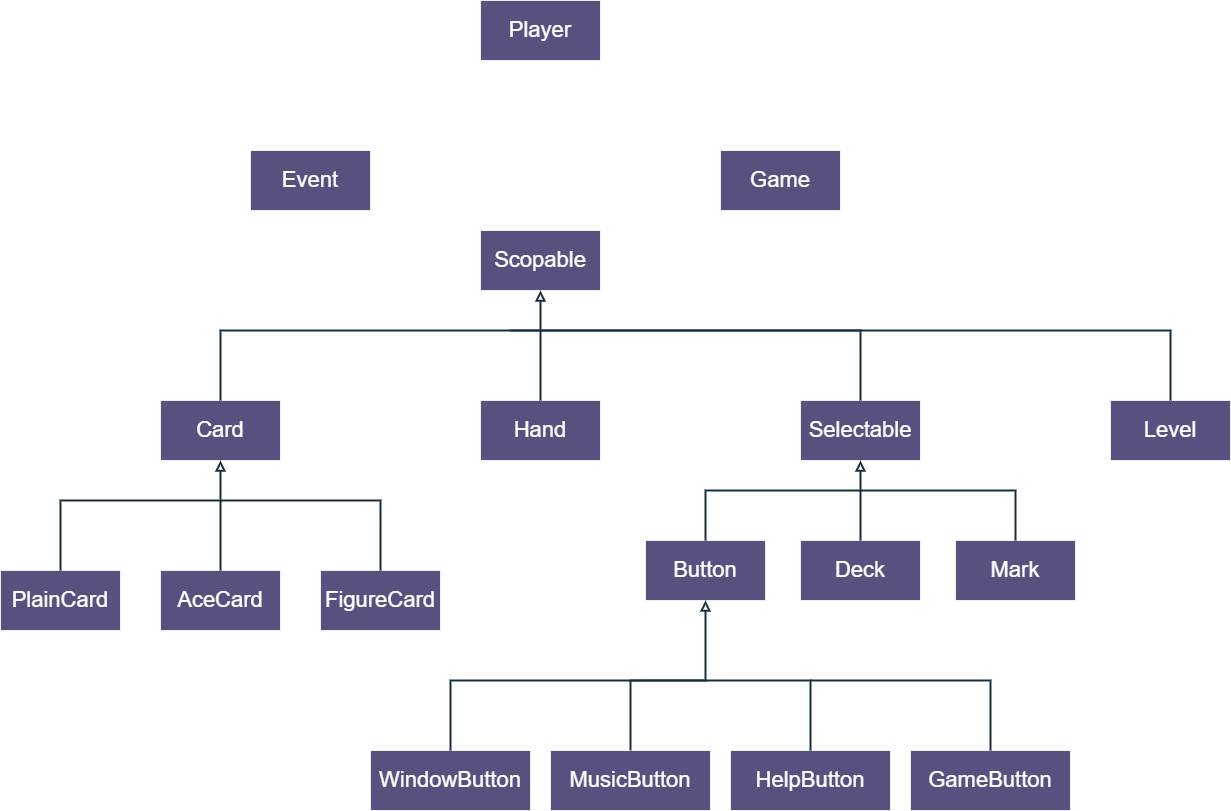

The diagram above was exported from draw.io. Its source (the exported page's mxGraphModel, read from the mxfile embedded in the PNG):
<mxGraphModel dx="3240" dy="2343" grid="1" gridSize="10" guides="1" tooltips="1" connect="1" arrows="1" fold="1" page="1" pageScale="1" pageWidth="850" pageHeight="1100" math="0" shadow="0" extFonts="Permanent Marker^https://fonts.googleapis.com/css?family=Permanent+Marker">
  <root>
    <mxCell id="0" />
    <mxCell id="1" parent="0" />
    <mxCell id="ir84Ag9Xy4MHV9rT4PBD-2" value="&lt;font style=&quot;font-size: 22px;&quot;&gt;Level&lt;/font&gt;" style="rounded=0;whiteSpace=wrap;html=1;labelBackgroundColor=none;fillColor=#56517E;strokeColor=#EEEEEE;fontColor=#FFFFFF;" vertex="1" parent="1">
      <mxGeometry x="880" y="160" width="120" height="60" as="geometry" />
    </mxCell>
    <mxCell id="ir84Ag9Xy4MHV9rT4PBD-3" value="&lt;font style=&quot;font-size: 22px;&quot;&gt;Selectable&lt;/font&gt;" style="rounded=0;whiteSpace=wrap;html=1;labelBackgroundColor=none;fillColor=#56517E;strokeColor=#EEEEEE;fontColor=#FFFFFF;" vertex="1" parent="1">
      <mxGeometry x="570" y="160" width="120" height="60" as="geometry" />
    </mxCell>
    <mxCell id="ir84Ag9Xy4MHV9rT4PBD-4" value="&lt;font style=&quot;font-size: 22px;&quot;&gt;Hand&lt;/font&gt;" style="rounded=0;whiteSpace=wrap;html=1;labelBackgroundColor=none;fillColor=#56517E;strokeColor=#EEEEEE;fontColor=#FFFFFF;" vertex="1" parent="1">
      <mxGeometry x="250" y="160" width="120" height="60" as="geometry" />
    </mxCell>
    <mxCell id="ir84Ag9Xy4MHV9rT4PBD-5" value="&lt;font style=&quot;font-size: 22px;&quot;&gt;Scopable&lt;/font&gt;" style="rounded=0;whiteSpace=wrap;html=1;labelBackgroundColor=none;fillColor=#56517E;strokeColor=#EEEEEE;fontColor=#FFFFFF;" vertex="1" parent="1">
      <mxGeometry x="250" y="-10" width="120" height="60" as="geometry" />
    </mxCell>
    <mxCell id="ir84Ag9Xy4MHV9rT4PBD-6" value="&lt;font style=&quot;font-size: 22px;&quot;&gt;PlainCard&lt;/font&gt;" style="rounded=0;whiteSpace=wrap;html=1;labelBackgroundColor=none;fillColor=#56517E;strokeColor=#EEEEEE;fontColor=#FFFFFF;" vertex="1" parent="1">
      <mxGeometry x="-230" y="330" width="120" height="60" as="geometry" />
    </mxCell>
    <mxCell id="ir84Ag9Xy4MHV9rT4PBD-7" value="&lt;span style=&quot;font-size: 22px;&quot;&gt;AceCard&lt;/span&gt;" style="rounded=0;whiteSpace=wrap;html=1;labelBackgroundColor=none;fillColor=#56517E;strokeColor=#EEEEEE;fontColor=#FFFFFF;" vertex="1" parent="1">
      <mxGeometry x="-70" y="330" width="120" height="60" as="geometry" />
    </mxCell>
    <mxCell id="ir84Ag9Xy4MHV9rT4PBD-8" value="&lt;font style=&quot;font-size: 22px;&quot;&gt;FigureCard&lt;/font&gt;" style="rounded=0;whiteSpace=wrap;html=1;labelBackgroundColor=none;fillColor=#56517E;strokeColor=#EEEEEE;fontColor=#FFFFFF;" vertex="1" parent="1">
      <mxGeometry x="90" y="330" width="120" height="60" as="geometry" />
    </mxCell>
    <mxCell id="ir84Ag9Xy4MHV9rT4PBD-9" value="&lt;font style=&quot;font-size: 22px;&quot;&gt;Card&lt;/font&gt;" style="rounded=0;whiteSpace=wrap;html=1;labelBackgroundColor=none;fillColor=#56517E;strokeColor=#EEEEEE;fontColor=#FFFFFF;" vertex="1" parent="1">
      <mxGeometry x="-70" y="160" width="120" height="60" as="geometry" />
    </mxCell>
    <mxCell id="ir84Ag9Xy4MHV9rT4PBD-10" value="&lt;font style=&quot;font-size: 22px;&quot;&gt;Game&lt;/font&gt;" style="rounded=0;whiteSpace=wrap;html=1;labelBackgroundColor=none;fillColor=#56517E;strokeColor=#EEEEEE;fontColor=#FFFFFF;" vertex="1" parent="1">
      <mxGeometry x="490" y="-90" width="120" height="60" as="geometry" />
    </mxCell>
    <mxCell id="ir84Ag9Xy4MHV9rT4PBD-11" value="&lt;font style=&quot;font-size: 22px;&quot;&gt;WindowButton&lt;/font&gt;" style="rounded=0;whiteSpace=wrap;html=1;labelBackgroundColor=none;fillColor=#56517E;strokeColor=#EEEEEE;fontColor=#FFFFFF;" vertex="1" parent="1">
      <mxGeometry x="140" y="510" width="160" height="60" as="geometry" />
    </mxCell>
    <mxCell id="ir84Ag9Xy4MHV9rT4PBD-12" value="&lt;font style=&quot;font-size: 22px;&quot;&gt;Mark&lt;/font&gt;" style="rounded=0;whiteSpace=wrap;html=1;labelBackgroundColor=none;fillColor=#56517E;strokeColor=#EEEEEE;fontColor=#FFFFFF;" vertex="1" parent="1">
      <mxGeometry x="725" y="300" width="120" height="60" as="geometry" />
    </mxCell>
    <mxCell id="ir84Ag9Xy4MHV9rT4PBD-13" value="&lt;font style=&quot;font-size: 22px;&quot;&gt;Deck&lt;/font&gt;" style="rounded=0;whiteSpace=wrap;html=1;labelBackgroundColor=none;fillColor=#56517E;strokeColor=#EEEEEE;fontColor=#FFFFFF;" vertex="1" parent="1">
      <mxGeometry x="570" y="300" width="120" height="60" as="geometry" />
    </mxCell>
    <mxCell id="ir84Ag9Xy4MHV9rT4PBD-14" value="&lt;font style=&quot;font-size: 22px;&quot;&gt;Button&lt;/font&gt;" style="rounded=0;whiteSpace=wrap;html=1;labelBackgroundColor=none;fillColor=#56517E;strokeColor=#EEEEEE;fontColor=#FFFFFF;" vertex="1" parent="1">
      <mxGeometry x="415" y="300" width="120" height="60" as="geometry" />
    </mxCell>
    <mxCell id="ir84Ag9Xy4MHV9rT4PBD-15" value="&lt;font style=&quot;font-size: 22px;&quot;&gt;MusicButton&lt;/font&gt;" style="rounded=0;whiteSpace=wrap;html=1;labelBackgroundColor=none;fillColor=#56517E;strokeColor=#EEEEEE;fontColor=#FFFFFF;" vertex="1" parent="1">
      <mxGeometry x="320" y="510" width="160" height="60" as="geometry" />
    </mxCell>
    <mxCell id="ir84Ag9Xy4MHV9rT4PBD-16" value="&lt;font style=&quot;font-size: 22px;&quot;&gt;HelpButton&lt;/font&gt;" style="rounded=0;whiteSpace=wrap;html=1;labelBackgroundColor=none;fillColor=#56517E;strokeColor=#EEEEEE;fontColor=#FFFFFF;" vertex="1" parent="1">
      <mxGeometry x="500" y="510" width="160" height="60" as="geometry" />
    </mxCell>
    <mxCell id="ir84Ag9Xy4MHV9rT4PBD-17" value="&lt;font style=&quot;font-size: 22px;&quot;&gt;GameButton&lt;/font&gt;" style="rounded=0;whiteSpace=wrap;html=1;labelBackgroundColor=none;fillColor=#56517E;strokeColor=#EEEEEE;fontColor=#FFFFFF;" vertex="1" parent="1">
      <mxGeometry x="680" y="510" width="160" height="60" as="geometry" />
    </mxCell>
    <mxCell id="ir84Ag9Xy4MHV9rT4PBD-18" value="&lt;font style=&quot;font-size: 22px;&quot;&gt;Player&lt;/font&gt;" style="rounded=0;whiteSpace=wrap;html=1;labelBackgroundColor=none;fillColor=#56517E;strokeColor=#EEEEEE;fontColor=#FFFFFF;" vertex="1" parent="1">
      <mxGeometry x="250" y="-240" width="120" height="60" as="geometry" />
    </mxCell>
    <mxCell id="ir84Ag9Xy4MHV9rT4PBD-19" value="&lt;font style=&quot;font-size: 22px;&quot;&gt;Event&lt;/font&gt;" style="rounded=0;whiteSpace=wrap;html=1;labelBackgroundColor=none;fillColor=#56517E;strokeColor=#EEEEEE;fontColor=#FFFFFF;" vertex="1" parent="1">
      <mxGeometry x="20" y="-90" width="120" height="60" as="geometry" />
    </mxCell>
    <mxCell id="ir84Ag9Xy4MHV9rT4PBD-21" value="" style="endArrow=block;html=1;rounded=0;entryX=0.5;entryY=1;entryDx=0;entryDy=0;exitX=0.5;exitY=0;exitDx=0;exitDy=0;endFill=0;strokeWidth=2;labelBackgroundColor=none;strokeColor=#182E3E;fontColor=default;" edge="1" parent="1" source="ir84Ag9Xy4MHV9rT4PBD-9" target="ir84Ag9Xy4MHV9rT4PBD-5">
      <mxGeometry width="50" height="50" relative="1" as="geometry">
        <mxPoint x="590" y="300" as="sourcePoint" />
        <mxPoint x="640" y="250" as="targetPoint" />
        <Array as="points">
          <mxPoint x="-10" y="90" />
          <mxPoint x="310" y="90" />
        </Array>
      </mxGeometry>
    </mxCell>
    <mxCell id="ir84Ag9Xy4MHV9rT4PBD-22" value="" style="endArrow=none;html=1;rounded=0;entryX=0.5;entryY=0;entryDx=0;entryDy=0;strokeWidth=2;labelBackgroundColor=none;strokeColor=#182E3E;fontColor=default;" edge="1" parent="1" target="ir84Ag9Xy4MHV9rT4PBD-4">
      <mxGeometry width="50" height="50" relative="1" as="geometry">
        <mxPoint x="310" y="90" as="sourcePoint" />
        <mxPoint x="450" y="170" as="targetPoint" />
      </mxGeometry>
    </mxCell>
    <mxCell id="ir84Ag9Xy4MHV9rT4PBD-23" value="" style="endArrow=none;html=1;rounded=0;entryX=0.5;entryY=0;entryDx=0;entryDy=0;strokeWidth=2;labelBackgroundColor=none;strokeColor=#182E3E;fontColor=default;" edge="1" parent="1" target="ir84Ag9Xy4MHV9rT4PBD-2">
      <mxGeometry width="50" height="50" relative="1" as="geometry">
        <mxPoint x="310" y="90" as="sourcePoint" />
        <mxPoint x="320" y="170" as="targetPoint" />
        <Array as="points">
          <mxPoint x="940" y="90" />
        </Array>
      </mxGeometry>
    </mxCell>
    <mxCell id="ir84Ag9Xy4MHV9rT4PBD-24" value="" style="endArrow=block;html=1;rounded=0;entryX=0.5;entryY=1;entryDx=0;entryDy=0;exitX=0.5;exitY=0;exitDx=0;exitDy=0;endFill=0;strokeWidth=2;labelBackgroundColor=none;strokeColor=#182E3E;fontColor=default;" edge="1" parent="1" source="ir84Ag9Xy4MHV9rT4PBD-6" target="ir84Ag9Xy4MHV9rT4PBD-9">
      <mxGeometry width="50" height="50" relative="1" as="geometry">
        <mxPoint x="-380" y="330" as="sourcePoint" />
        <mxPoint x="-20" y="220" as="targetPoint" />
        <Array as="points">
          <mxPoint x="-170" y="260" />
          <mxPoint x="-10" y="260" />
        </Array>
      </mxGeometry>
    </mxCell>
    <mxCell id="ir84Ag9Xy4MHV9rT4PBD-25" value="" style="endArrow=none;html=1;rounded=0;entryX=0.5;entryY=0;entryDx=0;entryDy=0;strokeWidth=2;labelBackgroundColor=none;strokeColor=#182E3E;fontColor=default;" edge="1" parent="1" target="ir84Ag9Xy4MHV9rT4PBD-7">
      <mxGeometry width="50" height="50" relative="1" as="geometry">
        <mxPoint x="-10" y="260" as="sourcePoint" />
        <mxPoint x="640" y="170" as="targetPoint" />
        <Array as="points">
          <mxPoint x="-10" y="300" />
        </Array>
      </mxGeometry>
    </mxCell>
    <mxCell id="ir84Ag9Xy4MHV9rT4PBD-26" value="" style="endArrow=none;html=1;rounded=0;entryX=0.5;entryY=0;entryDx=0;entryDy=0;strokeWidth=2;labelBackgroundColor=none;strokeColor=#182E3E;fontColor=default;" edge="1" parent="1" target="ir84Ag9Xy4MHV9rT4PBD-8">
      <mxGeometry width="50" height="50" relative="1" as="geometry">
        <mxPoint x="-10" y="260" as="sourcePoint" />
        <mxPoint y="340" as="targetPoint" />
        <Array as="points">
          <mxPoint x="150" y="260" />
        </Array>
      </mxGeometry>
    </mxCell>
    <mxCell id="ir84Ag9Xy4MHV9rT4PBD-27" value="" style="endArrow=block;html=1;rounded=0;entryX=0.5;entryY=1;entryDx=0;entryDy=0;exitX=0.5;exitY=0;exitDx=0;exitDy=0;endFill=0;strokeWidth=2;labelBackgroundColor=none;strokeColor=#182E3E;fontColor=default;" edge="1" parent="1" source="ir84Ag9Xy4MHV9rT4PBD-11" target="ir84Ag9Xy4MHV9rT4PBD-14">
      <mxGeometry width="50" height="50" relative="1" as="geometry">
        <mxPoint x="130" y="510" as="sourcePoint" />
        <mxPoint x="450" y="400" as="targetPoint" />
        <Array as="points">
          <mxPoint x="220" y="440" />
          <mxPoint x="475" y="440" />
        </Array>
      </mxGeometry>
    </mxCell>
    <mxCell id="ir84Ag9Xy4MHV9rT4PBD-28" value="" style="endArrow=none;html=1;rounded=0;entryX=0.5;entryY=0;entryDx=0;entryDy=0;strokeWidth=2;labelBackgroundColor=none;strokeColor=#182E3E;fontColor=default;" edge="1" parent="1" target="ir84Ag9Xy4MHV9rT4PBD-15">
      <mxGeometry width="50" height="50" relative="1" as="geometry">
        <mxPoint x="470" y="440" as="sourcePoint" />
        <mxPoint x="950" y="170" as="targetPoint" />
        <Array as="points">
          <mxPoint x="400" y="440" />
        </Array>
      </mxGeometry>
    </mxCell>
    <mxCell id="ir84Ag9Xy4MHV9rT4PBD-29" value="" style="endArrow=none;html=1;rounded=0;entryX=0.5;entryY=0;entryDx=0;entryDy=0;strokeWidth=2;labelBackgroundColor=none;strokeColor=#182E3E;fontColor=default;" edge="1" parent="1" target="ir84Ag9Xy4MHV9rT4PBD-16">
      <mxGeometry width="50" height="50" relative="1" as="geometry">
        <mxPoint x="470" y="440" as="sourcePoint" />
        <mxPoint x="580" y="510" as="targetPoint" />
        <Array as="points">
          <mxPoint x="580" y="440" />
        </Array>
      </mxGeometry>
    </mxCell>
    <mxCell id="ir84Ag9Xy4MHV9rT4PBD-30" value="" style="endArrow=none;html=1;rounded=0;entryX=0.5;entryY=0;entryDx=0;entryDy=0;strokeWidth=2;labelBackgroundColor=none;strokeColor=#182E3E;fontColor=default;" edge="1" parent="1" target="ir84Ag9Xy4MHV9rT4PBD-17">
      <mxGeometry width="50" height="50" relative="1" as="geometry">
        <mxPoint x="580" y="440" as="sourcePoint" />
        <mxPoint x="770" y="510" as="targetPoint" />
        <Array as="points">
          <mxPoint x="760" y="440" />
        </Array>
      </mxGeometry>
    </mxCell>
    <mxCell id="ir84Ag9Xy4MHV9rT4PBD-31" value="" style="endArrow=none;html=1;rounded=0;entryX=0.5;entryY=0;entryDx=0;entryDy=0;strokeWidth=2;labelBackgroundColor=none;strokeColor=#182E3E;fontColor=default;" edge="1" parent="1" target="ir84Ag9Xy4MHV9rT4PBD-3">
      <mxGeometry width="50" height="50" relative="1" as="geometry">
        <mxPoint x="280" y="90" as="sourcePoint" />
        <mxPoint x="910" y="160" as="targetPoint" />
        <Array as="points">
          <mxPoint x="630" y="90" />
        </Array>
      </mxGeometry>
    </mxCell>
    <mxCell id="ir84Ag9Xy4MHV9rT4PBD-32" value="" style="endArrow=block;html=1;rounded=0;entryX=0.5;entryY=1;entryDx=0;entryDy=0;exitX=0.5;exitY=0;exitDx=0;exitDy=0;endFill=0;strokeWidth=2;labelBackgroundColor=none;strokeColor=#182E3E;fontColor=default;" edge="1" parent="1" source="ir84Ag9Xy4MHV9rT4PBD-14" target="ir84Ag9Xy4MHV9rT4PBD-3">
      <mxGeometry width="50" height="50" relative="1" as="geometry">
        <mxPoint x="230" y="520" as="sourcePoint" />
        <mxPoint x="485" y="370" as="targetPoint" />
        <Array as="points">
          <mxPoint x="475" y="250" />
          <mxPoint x="630" y="250" />
        </Array>
      </mxGeometry>
    </mxCell>
    <mxCell id="ir84Ag9Xy4MHV9rT4PBD-33" value="" style="endArrow=none;html=1;rounded=0;entryX=0.5;entryY=0;entryDx=0;entryDy=0;strokeWidth=2;labelBackgroundColor=none;strokeColor=#182E3E;fontColor=default;" edge="1" parent="1" target="ir84Ag9Xy4MHV9rT4PBD-13">
      <mxGeometry width="50" height="50" relative="1" as="geometry">
        <mxPoint x="630" y="250" as="sourcePoint" />
        <mxPoint x="770" y="520" as="targetPoint" />
        <Array as="points" />
      </mxGeometry>
    </mxCell>
    <mxCell id="ir84Ag9Xy4MHV9rT4PBD-34" value="" style="endArrow=none;html=1;rounded=0;entryX=0.5;entryY=0;entryDx=0;entryDy=0;strokeWidth=2;labelBackgroundColor=none;strokeColor=#182E3E;fontColor=default;" edge="1" parent="1" target="ir84Ag9Xy4MHV9rT4PBD-12">
      <mxGeometry width="50" height="50" relative="1" as="geometry">
        <mxPoint x="630" y="250" as="sourcePoint" />
        <mxPoint x="640" y="310" as="targetPoint" />
        <Array as="points">
          <mxPoint x="785" y="250" />
        </Array>
      </mxGeometry>
    </mxCell>
  </root>
</mxGraphModel>